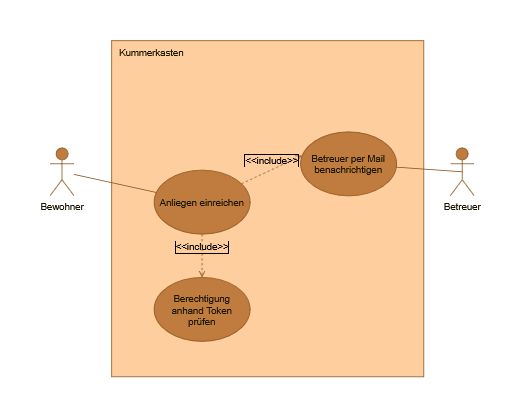

The diagram above was exported from draw.io. Its source (the exported page's mxGraphModel, read from the mxfile embedded in the PNG):
<mxGraphModel dx="960" dy="960" grid="0" gridSize="10" guides="1" tooltips="1" connect="1" arrows="1" fold="1" page="1" pageScale="1" pageWidth="827" pageHeight="1169" background="light-dark(#FFFFFF,#FFFFFF)" math="0" shadow="0">
  <root>
    <mxCell id="0" />
    <mxCell id="1" parent="0" />
    <mxCell id="c2WK0h8XlXSn4_MxhNoU-3" connectable="0" parent="1" style="group;labelBackgroundColor=none;fontColor=#FEFAE0;" value="" vertex="1">
      <mxGeometry height="420" width="390" x="147" y="66" as="geometry" />
    </mxCell>
    <mxCell id="c2WK0h8XlXSn4_MxhNoU-1" parent="c2WK0h8XlXSn4_MxhNoU-3" style="rounded=0;whiteSpace=wrap;html=1;labelBackgroundColor=none;fillColor=light-dark(#FFFFFF,#FFCE9F);strokeColor=#DDA15E;fontColor=#FEFAE0;" value="" vertex="1">
      <mxGeometry height="420" width="390" as="geometry" />
    </mxCell>
    <mxCell id="c2WK0h8XlXSn4_MxhNoU-2" parent="c2WK0h8XlXSn4_MxhNoU-3" style="text;html=1;whiteSpace=wrap;strokeColor=none;fillColor=none;align=center;verticalAlign=middle;rounded=0;labelBackgroundColor=none;fontColor=#FEFAE0;" value="Kummerkasten" vertex="1">
      <mxGeometry height="30" width="100" as="geometry" />
    </mxCell>
    <mxCell id="c2WK0h8XlXSn4_MxhNoU-8" parent="c2WK0h8XlXSn4_MxhNoU-3" style="ellipse;whiteSpace=wrap;html=1;shapeInside=1;labelBackgroundColor=none;fillColor=#BC6C25;strokeColor=#DDA15E;fontColor=#FEFAE0;" value="Anliegen einreichen" vertex="1">
      <mxGeometry height="80" width="120" x="53" y="162" as="geometry" />
    </mxCell>
    <mxCell id="c2WK0h8XlXSn4_MxhNoU-12" parent="c2WK0h8XlXSn4_MxhNoU-3" style="ellipse;whiteSpace=wrap;html=1;shapeInside=1;labelBackgroundColor=none;fillColor=#BC6C25;strokeColor=#DDA15E;fontColor=#FEFAE0;" value="Berechtigung anhand Token prüfen" vertex="1">
      <mxGeometry height="80" width="120" x="53" y="296" as="geometry" />
    </mxCell>
    <mxCell id="c2WK0h8XlXSn4_MxhNoU-13" edge="1" parent="c2WK0h8XlXSn4_MxhNoU-3" source="c2WK0h8XlXSn4_MxhNoU-8" style="html=1;verticalAlign=bottom;labelBackgroundColor=none;endArrow=open;endFill=0;dashed=1;rounded=0;strokeColor=#DDA15E;align=center;fontFamily=Helvetica;fontSize=12;fontColor=default;labelBorderColor=light-dark(#000000,#000000);exitX=0.5;exitY=1;exitDx=0;exitDy=0;entryX=0.5;entryY=0;entryDx=0;entryDy=0;fillColor=inherit;" target="c2WK0h8XlXSn4_MxhNoU-12" value="&lt;span style=&quot;color: light-dark(rgb(0, 0, 0), rgb(0, 0, 0));&quot;&gt;&amp;lt;&amp;lt;include&amp;gt;&amp;gt;&lt;/span&gt;">
      <mxGeometry relative="1" width="160" as="geometry">
        <mxPoint x="220" y="270" as="sourcePoint" />
        <mxPoint x="380" y="270" as="targetPoint" />
      </mxGeometry>
    </mxCell>
    <mxCell id="c2WK0h8XlXSn4_MxhNoU-16" parent="c2WK0h8XlXSn4_MxhNoU-3" style="ellipse;whiteSpace=wrap;html=1;shapeInside=1;strokeColor=#DDA15E;fontColor=#FEFAE0;fillColor=#BC6C25;" value="Betreuer per Mail benachrichtigen" vertex="1">
      <mxGeometry height="80" width="120" x="236" y="114" as="geometry" />
    </mxCell>
    <mxCell id="c2WK0h8XlXSn4_MxhNoU-17" edge="1" parent="c2WK0h8XlXSn4_MxhNoU-3" source="c2WK0h8XlXSn4_MxhNoU-8" style="html=1;verticalAlign=bottom;labelBackgroundColor=none;endArrow=open;endFill=0;dashed=1;rounded=0;strokeColor=#DDA15E;align=center;fontFamily=Helvetica;fontSize=12;fontColor=default;labelBorderColor=light-dark(#000000,#000000);entryX=0.016;entryY=0.372;entryDx=0;entryDy=0;fillColor=inherit;entryPerimeter=0;" target="c2WK0h8XlXSn4_MxhNoU-16" value="&lt;span style=&quot;color: light-dark(rgb(0, 0, 0), rgb(0, 0, 0));&quot;&gt;&amp;lt;&amp;lt;include&amp;gt;&amp;gt;&lt;/span&gt;">
      <mxGeometry relative="1" width="160" as="geometry">
        <mxPoint x="261" y="567" as="sourcePoint" />
        <mxPoint x="261" y="621" as="targetPoint" />
      </mxGeometry>
    </mxCell>
    <mxCell id="c2WK0h8XlXSn4_MxhNoU-4" parent="1" style="shape=umlActor;verticalLabelPosition=bottom;verticalAlign=top;html=1;outlineConnect=0;labelBackgroundColor=none;fillColor=#BC6C25;strokeColor=#DDA15E;fontColor=#FEFAE0;" value="Bewohner" vertex="1">
      <mxGeometry height="60" width="30" x="70" y="200" as="geometry" />
    </mxCell>
    <mxCell id="c2WK0h8XlXSn4_MxhNoU-6" parent="1" style="shape=umlActor;verticalLabelPosition=bottom;verticalAlign=top;html=1;outlineConnect=0;labelBackgroundColor=none;fillColor=#BC6C25;strokeColor=#DDA15E;fontColor=#FEFAE0;" value="Betreuer" vertex="1">
      <mxGeometry height="60" width="30" x="570" y="200" as="geometry" />
    </mxCell>
    <mxCell id="c2WK0h8XlXSn4_MxhNoU-10" edge="1" parent="1" source="c2WK0h8XlXSn4_MxhNoU-8" style="shape=connector;rounded=0;orthogonalLoop=1;jettySize=auto;html=1;strokeColor=#DDA15E;align=center;verticalAlign=middle;fontFamily=Helvetica;fontSize=12;fontColor=default;labelBorderColor=light-dark(#000000,#000000);labelBackgroundColor=none;endArrow=none;endFill=0;" target="c2WK0h8XlXSn4_MxhNoU-4">
      <mxGeometry relative="1" as="geometry" />
    </mxCell>
    <mxCell id="c2WK0h8XlXSn4_MxhNoU-15" edge="1" parent="1" source="c2WK0h8XlXSn4_MxhNoU-16" style="rounded=0;orthogonalLoop=1;jettySize=auto;html=1;entryX=0.5;entryY=0.5;entryDx=0;entryDy=0;entryPerimeter=0;strokeColor=#DDA15E;fontColor=#FEFAE0;fillColor=#BC6C25;endArrow=none;endFill=0;" target="c2WK0h8XlXSn4_MxhNoU-6">
      <mxGeometry relative="1" as="geometry">
        <mxPoint x="493.1047814715812" y="186.98521685903802" as="sourcePoint" />
      </mxGeometry>
    </mxCell>
  </root>
</mxGraphModel>